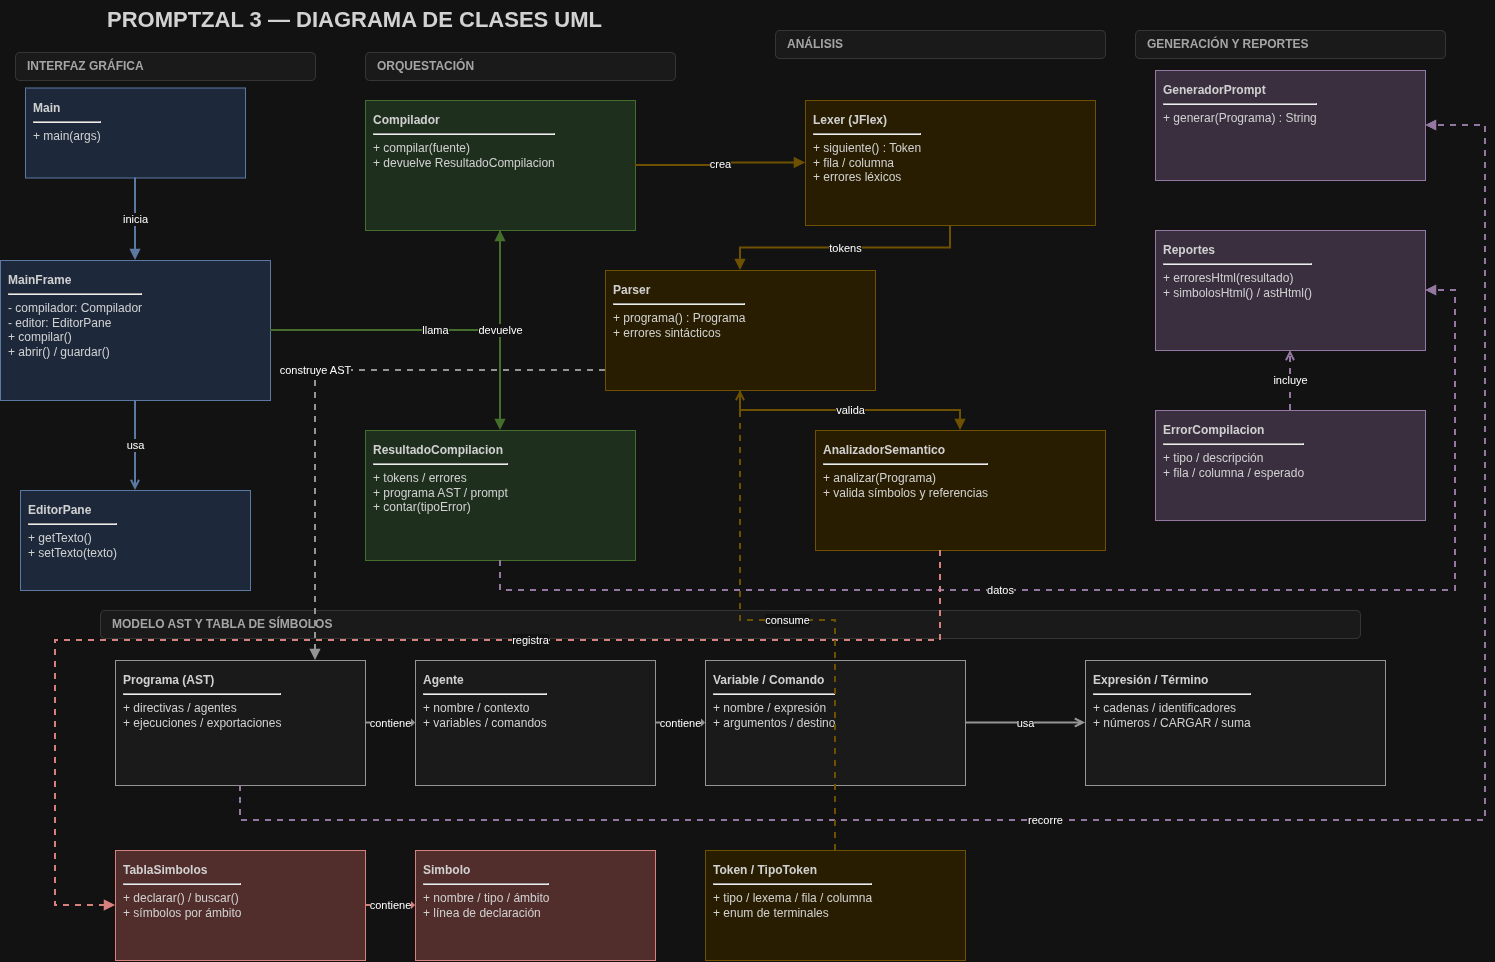

The diagram above was exported from draw.io. Its source (the exported page's mxGraphModel, read from the mxfile embedded in the PNG):
<mxGraphModel dx="3054" dy="1004" grid="1" gridSize="10" guides="1" tooltips="1" connect="1" arrows="1" fold="1" page="1" pageScale="1" pageWidth="1450" pageHeight="1050" math="0" shadow="0">
  <root>
    <mxCell id="0" />
    <mxCell id="1" parent="0" />
    <mxCell id="title" parent="1" style="text;html=1;strokeColor=none;fillColor=none;fontSize=22;fontColor=#1F1F1F;" value="&lt;b&gt;PROMPTZAL 3 — DIAGRAMA DE CLASES UML&lt;/b&gt;" vertex="1">
      <mxGeometry height="40" width="900" x="40" y="20" as="geometry" />
    </mxCell>
    <mxCell id="g1" parent="1" style="rounded=1;whiteSpace=wrap;html=1;fillColor=#F5F5F5;strokeColor=#D6D6D6;fontColor=#555555;fontSize=12;align=left;verticalAlign=middle;spacingLeft=10;" value="&lt;b&gt;INTERFAZ GRÁFICA&lt;/b&gt;" vertex="1">
      <mxGeometry height="28" width="300" x="-50" y="72" as="geometry" />
    </mxCell>
    <mxCell id="g2" parent="1" style="rounded=1;whiteSpace=wrap;html=1;fillColor=#F5F5F5;strokeColor=#D6D6D6;fontColor=#555555;fontSize=12;align=left;verticalAlign=middle;spacingLeft=10;" value="&lt;b&gt;ORQUESTACIÓN&lt;/b&gt;" vertex="1">
      <mxGeometry height="28" width="310" x="300" y="72" as="geometry" />
    </mxCell>
    <mxCell id="g3" parent="1" style="rounded=1;whiteSpace=wrap;html=1;fillColor=#F5F5F5;strokeColor=#D6D6D6;fontColor=#555555;fontSize=12;align=left;verticalAlign=middle;spacingLeft=10;" value="&lt;b&gt;ANÁLISIS&lt;/b&gt;" vertex="1">
      <mxGeometry height="28" width="330" x="710" y="50" as="geometry" />
    </mxCell>
    <mxCell id="g4" parent="1" style="rounded=1;whiteSpace=wrap;html=1;fillColor=#F5F5F5;strokeColor=#D6D6D6;fontColor=#555555;fontSize=12;align=left;verticalAlign=middle;spacingLeft=10;" value="&lt;b&gt;GENERACIÓN Y REPORTES&lt;/b&gt;" vertex="1">
      <mxGeometry height="28" width="310" x="1070" y="50" as="geometry" />
    </mxCell>
    <mxCell id="g5" parent="1" style="rounded=1;whiteSpace=wrap;html=1;fillColor=#F5F5F5;strokeColor=#D6D6D6;fontColor=#555555;fontSize=12;align=left;verticalAlign=middle;spacingLeft=10;" value="&lt;b&gt;MODELO AST Y TABLA DE SÍMBOLOS&lt;/b&gt;" vertex="1">
      <mxGeometry height="28" width="1260" x="35" y="630" as="geometry" />
    </mxCell>
    <mxCell id="main" parent="1" style="rounded=0;whiteSpace=wrap;html=1;fillColor=#DAE8FC;strokeColor=#6C8EBF;fontColor=#222222;fontSize=12;align=left;verticalAlign=top;spacing=8;" value="&lt;b&gt;Main&lt;/b&gt;&lt;hr/&gt;+ main(args)" vertex="1">
      <mxGeometry height="90" width="220" x="-40" y="107.5" as="geometry" />
    </mxCell>
    <mxCell id="mainframe" parent="1" style="rounded=0;whiteSpace=wrap;html=1;fillColor=#DAE8FC;strokeColor=#6C8EBF;fontColor=#222222;fontSize=12;align=left;verticalAlign=top;spacing=8;" value="&lt;b&gt;MainFrame&lt;/b&gt;&lt;hr/&gt;- compilador: Compilador&lt;br/&gt;- editor: EditorPane&lt;br/&gt;+ compilar()&lt;br/&gt;+ abrir() / guardar()" vertex="1">
      <mxGeometry height="140" width="270" x="-65" y="280" as="geometry" />
    </mxCell>
    <mxCell id="editor" parent="1" style="rounded=0;whiteSpace=wrap;html=1;fillColor=#DAE8FC;strokeColor=#6C8EBF;fontColor=#222222;fontSize=12;align=left;verticalAlign=top;spacing=8;" value="&lt;b&gt;EditorPane&lt;/b&gt;&lt;hr/&gt;+ getTexto()&lt;br/&gt;+ setTexto(texto)" vertex="1">
      <mxGeometry height="100" width="230" x="-45" y="510" as="geometry" />
    </mxCell>
    <mxCell id="compilador" parent="1" style="rounded=0;whiteSpace=wrap;html=1;fillColor=#D5E8D4;strokeColor=#82B366;fontColor=#222222;fontSize=12;align=left;verticalAlign=top;spacing=8;" value="&lt;b&gt;Compilador&lt;/b&gt;&lt;hr/&gt;+ compilar(fuente)&lt;br/&gt;+ devuelve ResultadoCompilacion" vertex="1">
      <mxGeometry height="130" width="270" x="300" y="120" as="geometry" />
    </mxCell>
    <mxCell id="resultado" parent="1" style="rounded=0;whiteSpace=wrap;html=1;fillColor=#D5E8D4;strokeColor=#82B366;fontColor=#222222;fontSize=12;align=left;verticalAlign=top;spacing=8;" value="&lt;b&gt;ResultadoCompilacion&lt;/b&gt;&lt;hr/&gt;+ tokens / errores&lt;br/&gt;+ programa AST / prompt&lt;br/&gt;+ contar(tipoError)" vertex="1">
      <mxGeometry height="130" width="270" x="300" y="450" as="geometry" />
    </mxCell>
    <mxCell id="lexer" parent="1" style="rounded=0;whiteSpace=wrap;html=1;fillColor=#FFF2CC;strokeColor=#D6B656;fontColor=#222222;fontSize=12;align=left;verticalAlign=top;spacing=8;" value="&lt;b&gt;Lexer (JFlex)&lt;/b&gt;&lt;hr/&gt;+ siguiente() : Token&lt;br/&gt;+ fila / columna&lt;br/&gt;+ errores léxicos" vertex="1">
      <mxGeometry height="125" width="290" x="740" y="120" as="geometry" />
    </mxCell>
    <mxCell id="parser" parent="1" style="rounded=0;whiteSpace=wrap;html=1;fillColor=#FFF2CC;strokeColor=#D6B656;fontColor=#222222;fontSize=12;align=left;verticalAlign=top;spacing=8;" value="&lt;b&gt;Parser&lt;/b&gt;&lt;hr/&gt;+ programa() : Programa&lt;br/&gt;+ errores sintácticos" vertex="1">
      <mxGeometry height="120" width="270" x="540" y="290" as="geometry" />
    </mxCell>
    <mxCell id="semantic" parent="1" style="rounded=0;whiteSpace=wrap;html=1;fillColor=#FFF2CC;strokeColor=#D6B656;fontColor=#222222;fontSize=12;align=left;verticalAlign=top;spacing=8;" value="&lt;b&gt;AnalizadorSemantico&lt;/b&gt;&lt;hr/&gt;+ analizar(Programa)&lt;br/&gt;+ valida símbolos y referencias" vertex="1">
      <mxGeometry height="120" width="290" x="750" y="450" as="geometry" />
    </mxCell>
    <mxCell id="generator" parent="1" style="rounded=0;whiteSpace=wrap;html=1;fillColor=#E1D5E7;strokeColor=#9673A6;fontColor=#222222;fontSize=12;align=left;verticalAlign=top;spacing=8;" value="&lt;b&gt;GeneradorPrompt&lt;/b&gt;&lt;hr/&gt;+ generar(Programa) : String" vertex="1">
      <mxGeometry height="110" width="270" x="1090" y="90" as="geometry" />
    </mxCell>
    <mxCell id="reports" parent="1" style="rounded=0;whiteSpace=wrap;html=1;fillColor=#E1D5E7;strokeColor=#9673A6;fontColor=#222222;fontSize=12;align=left;verticalAlign=top;spacing=8;" value="&lt;b&gt;Reportes&lt;/b&gt;&lt;hr/&gt;+ erroresHtml(resultado)&lt;br/&gt;+ simbolosHtml() / astHtml()" vertex="1">
      <mxGeometry height="120" width="270" x="1090" y="250" as="geometry" />
    </mxCell>
    <mxCell id="error" parent="1" style="rounded=0;whiteSpace=wrap;html=1;fillColor=#E1D5E7;strokeColor=#9673A6;fontColor=#222222;fontSize=12;align=left;verticalAlign=top;spacing=8;" value="&lt;b&gt;ErrorCompilacion&lt;/b&gt;&lt;hr/&gt;+ tipo / descripción&lt;br/&gt;+ fila / columna / esperado" vertex="1">
      <mxGeometry height="110" width="270" x="1090" y="430" as="geometry" />
    </mxCell>
    <mxCell id="programa" parent="1" style="rounded=0;whiteSpace=wrap;html=1;fillColor=#F5F5F5;strokeColor=#666666;fontColor=#222222;fontSize=12;align=left;verticalAlign=top;spacing=8;" value="&lt;b&gt;Programa (AST)&lt;/b&gt;&lt;hr/&gt;+ directivas / agentes&lt;br/&gt;+ ejecuciones / exportaciones" vertex="1">
      <mxGeometry height="125" width="250" x="50" y="680" as="geometry" />
    </mxCell>
    <mxCell id="agente" parent="1" style="rounded=0;whiteSpace=wrap;html=1;fillColor=#F5F5F5;strokeColor=#666666;fontColor=#222222;fontSize=12;align=left;verticalAlign=top;spacing=8;" value="&lt;b&gt;Agente&lt;/b&gt;&lt;hr/&gt;+ nombre / contexto&lt;br/&gt;+ variables / comandos" vertex="1">
      <mxGeometry height="125" width="240" x="350" y="680" as="geometry" />
    </mxCell>
    <mxCell id="varcmd" parent="1" style="rounded=0;whiteSpace=wrap;html=1;fillColor=#F5F5F5;strokeColor=#666666;fontColor=#222222;fontSize=12;align=left;verticalAlign=top;spacing=8;" value="&lt;b&gt;Variable / Comando&lt;/b&gt;&lt;hr/&gt;+ nombre / expresión&lt;br/&gt;+ argumentos / destino" vertex="1">
      <mxGeometry height="125" width="260" x="640" y="680" as="geometry" />
    </mxCell>
    <mxCell id="expr" parent="1" style="rounded=0;whiteSpace=wrap;html=1;fillColor=#F5F5F5;strokeColor=#666666;fontColor=#222222;fontSize=12;align=left;verticalAlign=top;spacing=8;" value="&lt;b&gt;Expresión / Término&lt;/b&gt;&lt;hr/&gt;+ cadenas / identificadores&lt;br/&gt;+ números / CARGAR / suma" vertex="1">
      <mxGeometry height="125" width="300" x="1020" y="680" as="geometry" />
    </mxCell>
    <mxCell id="tabla" parent="1" style="rounded=0;whiteSpace=wrap;html=1;fillColor=#F8CECC;strokeColor=#B85450;fontColor=#222222;fontSize=12;align=left;verticalAlign=top;spacing=8;" value="&lt;b&gt;TablaSimbolos&lt;/b&gt;&lt;hr/&gt;+ declarar() / buscar()&lt;br/&gt;+ símbolos por ámbito" vertex="1">
      <mxGeometry height="110" width="250" x="50" y="870" as="geometry" />
    </mxCell>
    <mxCell id="simbolo" parent="1" style="rounded=0;whiteSpace=wrap;html=1;fillColor=#F8CECC;strokeColor=#B85450;fontColor=#222222;fontSize=12;align=left;verticalAlign=top;spacing=8;" value="&lt;b&gt;Simbolo&lt;/b&gt;&lt;hr/&gt;+ nombre / tipo / ámbito&lt;br/&gt;+ línea de declaración" vertex="1">
      <mxGeometry height="110" width="240" x="350" y="870" as="geometry" />
    </mxCell>
    <mxCell id="token" parent="1" style="rounded=0;whiteSpace=wrap;html=1;fillColor=#FFF2CC;strokeColor=#D6B656;fontColor=#222222;fontSize=12;align=left;verticalAlign=top;spacing=8;" value="&lt;b&gt;Token / TipoToken&lt;/b&gt;&lt;hr/&gt;+ tipo / lexema / fila / columna&lt;br/&gt;+ enum de terminales" vertex="1">
      <mxGeometry height="110" width="260" x="640" y="870" as="geometry" />
    </mxCell>
    <mxCell id="e1" edge="1" parent="1" source="main" style="edgeStyle=orthogonalEdgeStyle;rounded=0;orthogonalLoop=1;jettySize=auto;html=1;strokeColor=#6C8EBF;strokeWidth=2;endArrow=block;endFill=1;" target="mainframe" value="inicia">
      <mxGeometry relative="1" as="geometry" />
    </mxCell>
    <mxCell id="e2" edge="1" parent="1" source="mainframe" style="edgeStyle=orthogonalEdgeStyle;rounded=0;orthogonalLoop=1;jettySize=auto;html=1;strokeColor=#6C8EBF;strokeWidth=2;endArrow=open;endFill=1;" target="editor" value="usa">
      <mxGeometry relative="1" as="geometry" />
    </mxCell>
    <mxCell id="e3" edge="1" parent="1" source="mainframe" style="edgeStyle=orthogonalEdgeStyle;rounded=0;orthogonalLoop=1;jettySize=auto;html=1;strokeColor=#82B366;strokeWidth=2;endArrow=block;endFill=1;" target="compilador" value="llama">
      <mxGeometry relative="1" as="geometry" />
    </mxCell>
    <mxCell id="e4" edge="1" parent="1" source="compilador" style="edgeStyle=orthogonalEdgeStyle;rounded=0;orthogonalLoop=1;jettySize=auto;html=1;strokeColor=#82B366;strokeWidth=2;endArrow=block;endFill=1;" target="resultado" value="devuelve">
      <mxGeometry relative="1" as="geometry" />
    </mxCell>
    <mxCell id="e5" edge="1" parent="1" source="compilador" style="edgeStyle=orthogonalEdgeStyle;rounded=0;orthogonalLoop=1;jettySize=auto;html=1;strokeColor=#D6B656;strokeWidth=2;endArrow=block;endFill=1;" target="lexer" value="crea">
      <mxGeometry relative="1" as="geometry" />
    </mxCell>
    <mxCell id="e6" edge="1" parent="1" source="lexer" style="edgeStyle=orthogonalEdgeStyle;rounded=0;orthogonalLoop=1;jettySize=auto;html=1;strokeColor=#D6B656;strokeWidth=2;endArrow=block;endFill=1;" target="parser" value="tokens">
      <mxGeometry relative="1" as="geometry" />
    </mxCell>
    <mxCell id="e7" edge="1" parent="1" source="parser" style="edgeStyle=orthogonalEdgeStyle;rounded=0;orthogonalLoop=1;jettySize=auto;html=1;strokeColor=#D6B656;strokeWidth=2;endArrow=block;endFill=1;" target="semantic" value="valida">
      <mxGeometry relative="1" as="geometry" />
    </mxCell>
    <mxCell id="e8" edge="1" parent="1" source="parser" style="edgeStyle=orthogonalEdgeStyle;rounded=0;orthogonalLoop=1;jettySize=auto;html=1;strokeColor=#666666;strokeWidth=2;endArrow=block;endFill=1;dashed=1;" target="programa" value="construye AST">
      <mxGeometry relative="1" as="geometry">
        <Array as="points">
          <mxPoint x="250" y="390" />
        </Array>
      </mxGeometry>
    </mxCell>
    <mxCell id="e9" edge="1" parent="1" source="programa" style="edgeStyle=orthogonalEdgeStyle;rounded=0;orthogonalLoop=1;jettySize=auto;html=1;strokeColor=#666666;strokeWidth=2;endArrow=diamond;endFill=1;" target="agente" value="contiene">
      <mxGeometry relative="1" as="geometry" />
    </mxCell>
    <mxCell id="e10" edge="1" parent="1" source="agente" style="edgeStyle=orthogonalEdgeStyle;rounded=0;orthogonalLoop=1;jettySize=auto;html=1;strokeColor=#666666;strokeWidth=2;endArrow=diamond;endFill=1;" target="varcmd" value="contiene">
      <mxGeometry relative="1" as="geometry" />
    </mxCell>
    <mxCell id="e11" edge="1" parent="1" source="varcmd" style="edgeStyle=orthogonalEdgeStyle;rounded=0;orthogonalLoop=1;jettySize=auto;html=1;strokeColor=#666666;strokeWidth=2;endArrow=open;endFill=1;" target="expr" value="usa">
      <mxGeometry relative="1" as="geometry" />
    </mxCell>
    <mxCell id="e12" edge="1" parent="1" source="programa" style="edgeStyle=orthogonalEdgeStyle;rounded=0;orthogonalLoop=1;jettySize=auto;html=1;strokeColor=#9673A6;strokeWidth=2;endArrow=block;endFill=1;dashed=1;" target="generator" value="recorre">
      <mxGeometry relative="1" x="-0.1741" as="geometry">
        <Array as="points">
          <mxPoint x="175" y="840" />
          <mxPoint x="1420" y="840" />
          <mxPoint x="1420" y="145" />
        </Array>
      </mxGeometry>
    </mxCell>
    <mxCell id="e13" edge="1" parent="1" source="resultado" style="edgeStyle=orthogonalEdgeStyle;rounded=0;orthogonalLoop=1;jettySize=auto;html=1;strokeColor=#9673A6;strokeWidth=2;endArrow=block;endFill=1;dashed=1;" target="reports" value="datos">
      <mxGeometry relative="1" x="-0.1939" as="geometry">
        <Array as="points">
          <mxPoint x="435" y="610" />
          <mxPoint x="1390" y="610" />
          <mxPoint x="1390" y="310" />
        </Array>
      </mxGeometry>
    </mxCell>
    <mxCell id="e14" edge="1" parent="1" source="semantic" style="edgeStyle=orthogonalEdgeStyle;rounded=0;orthogonalLoop=1;jettySize=auto;html=1;strokeColor=#B85450;strokeWidth=2;endArrow=block;endFill=1;dashed=1;" target="tabla" value="registra">
      <mxGeometry relative="1" x="-0.2308" as="geometry">
        <Array as="points">
          <mxPoint x="875" y="660" />
          <mxPoint x="-10" y="660" />
          <mxPoint x="-10" y="925" />
        </Array>
      </mxGeometry>
    </mxCell>
    <mxCell id="e15" edge="1" parent="1" source="tabla" style="edgeStyle=orthogonalEdgeStyle;rounded=0;orthogonalLoop=1;jettySize=auto;html=1;strokeColor=#B85450;strokeWidth=2;endArrow=diamond;endFill=1;" target="simbolo" value="contiene">
      <mxGeometry relative="1" as="geometry" />
    </mxCell>
    <mxCell id="e16" edge="1" parent="1" source="token" style="edgeStyle=orthogonalEdgeStyle;rounded=0;orthogonalLoop=1;jettySize=auto;html=1;strokeColor=#D6B656;strokeWidth=2;endArrow=open;endFill=1;dashed=1;" target="parser" value="consume">
      <mxGeometry relative="1" as="geometry" />
    </mxCell>
    <mxCell id="e17" edge="1" parent="1" source="error" style="edgeStyle=orthogonalEdgeStyle;rounded=0;orthogonalLoop=1;jettySize=auto;html=1;strokeColor=#9673A6;strokeWidth=2;endArrow=open;endFill=1;dashed=1;" target="reports" value="incluye">
      <mxGeometry relative="1" as="geometry" />
    </mxCell>
  </root>
</mxGraphModel>